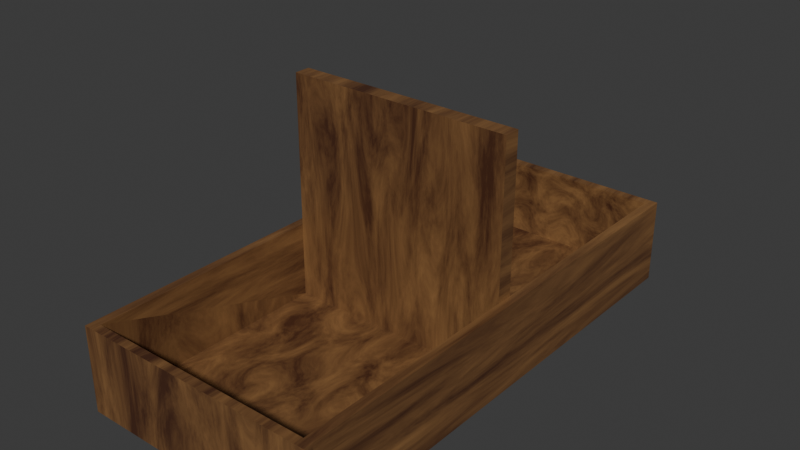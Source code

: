 # Source: Caixa.blend  (saved by Blender 4.3.34; exported with 4.5.12 LTS)
import bpy
from mathutils import Matrix  # noqa: F401  (used for matrix-valued properties, if any)

bpy.ops.wm.read_factory_settings(use_empty=True)
scene = bpy.context.scene
scene.name = 'Scene'

# ---- collections
col_collection = bpy.data.collections.new('Collection'); scene.collection.children.link(col_collection)

# ---- materials (node trees are filled in below, after node groups)
mat_material_001 = bpy.data.materials.new('Material.001')
mat_material = bpy.data.materials.new('Material')
mat_material.alpha_threshold = 0.0
mat_material.roughness = 0.5
mat_material.line_color = (0.0, 0.0, 0.0, 1.0)

# ---- material node trees
mat_material_001.use_nodes = True; mat_material_001.node_tree.nodes.clear()
_N = mat_material_001.node_tree.nodes; _L = mat_material_001.node_tree.links
n0 = _N.new('ShaderNodeBsdfPrincipled'); n0.name = 'Principled BSDF'; n0.location = (10, 300)
n1 = _N.new('ShaderNodeOutputMaterial'); n1.name = 'Material Output'; n1.location = (300, 300)
n2 = _N.new('ShaderNodeTexNoise'); n2.name = 'Noise Texture'; n2.location = (-494, 271)
n2.inputs[2].default_value = 1.6
n2.inputs[3].default_value = 8.0
n2.inputs[4].default_value = 0.697
n2.inputs[8].default_value = 0.7
n3 = _N.new('ShaderNodeValToRGB'); n3.name = 'Color Ramp'; n3.location = (-292, 257)
while len(n3.color_ramp.elements) > 1: n3.color_ramp.elements.remove(n3.color_ramp.elements[-1])
n3.color_ramp.elements[0].position = 0.0; n3.color_ramp.elements[0].color = (0.4714, 0.2442, 0.08577, 1.0)
_e = n3.color_ramp.elements.new(0.64); _e.color = (0.0655, 0.02323, 0.01009, 1.0)
n4 = _N.new('ShaderNodeMapping'); n4.name = 'Mapping'; n4.location = (-674, 231)
n4.inputs[3].default_value = (5.0, 5.0, 1.0)
n5 = _N.new('ShaderNodeTexCoord'); n5.name = 'Texture Coordinate'; n5.location = (-854, 231)
_L.new(n0.outputs[0], n1.inputs[0])
_L.new(n3.outputs[0], n0.inputs[0])
_L.new(n2.outputs[0], n3.inputs[0])
_L.new(n4.outputs[0], n2.inputs[0])
_L.new(n5.outputs[0], n4.inputs[0])
n1.is_active_output = True
mat_material.use_nodes = True; mat_material.node_tree.nodes.clear()
_N = mat_material.node_tree.nodes; _L = mat_material.node_tree.links
n0 = _N.new('ShaderNodeBsdfPrincipled'); n0.name = 'Principled BSDF.001'; n0.location = (683, 234)
n1 = _N.new('ShaderNodeOutputMaterial'); n1.name = 'Material Output.001'; n1.location = (973, 234)
n2 = _N.new('ShaderNodeTexNoise'); n2.name = 'Noise Texture'; n2.location = (179, 205)
n2.inputs[2].default_value = 1.6
n2.inputs[3].default_value = 8.0
n2.inputs[4].default_value = 0.697
n2.inputs[8].default_value = 0.7
n3 = _N.new('ShaderNodeValToRGB'); n3.name = 'Color Ramp'; n3.location = (381, 192)
while len(n3.color_ramp.elements) > 1: n3.color_ramp.elements.remove(n3.color_ramp.elements[-1])
n3.color_ramp.elements[0].position = 0.0; n3.color_ramp.elements[0].color = (0.4714, 0.2442, 0.08577, 1.0)
_e = n3.color_ramp.elements.new(0.64); _e.color = (0.0655, 0.02323, 0.01009, 1.0)
n4 = _N.new('ShaderNodeMapping'); n4.name = 'Mapping'; n4.location = (-1, 165)
n4.inputs[3].default_value = (5.0, 1.0, 5.0)
n5 = _N.new('ShaderNodeTexCoord'); n5.name = 'Texture Coordinate'; n5.location = (-181, 165)
_L.new(n0.outputs[0], n1.inputs[0])
_L.new(n3.outputs[0], n0.inputs[0])
_L.new(n2.outputs[0], n3.inputs[0])
_L.new(n4.outputs[0], n2.inputs[0])
_L.new(n5.outputs[0], n4.inputs[0])
n1.is_active_output = True

# ---- world
world_world = bpy.data.worlds.new('World'); scene.world = world_world
world_world.use_nodes = True; world_world.node_tree.nodes.clear()
_N = world_world.node_tree.nodes; _L = world_world.node_tree.links
n0 = _N.new('ShaderNodeOutputWorld'); n0.name = 'World Output'; n0.location = (300, 300)
n1 = _N.new('ShaderNodeBackground'); n1.name = 'Background'; n1.location = (10, 300)
n1.inputs[0].default_value = (0.05088, 0.05088, 0.05088, 1.0)
_L.new(n1.outputs[0], n0.inputs[0])
n0.is_active_output = True
world_world.color = (0.05088, 0.05088, 0.05088)
world_world.sun_shadow_jitter_overblur = 0.0

# ---- meshes
me_cube_022 = bpy.data.meshes.new('Cube.022')
me_cube_022.from_pydata([(-1.27, -2.685, -0.05), (-1.27, -2.685, 0.05), (-1.27, 2.685, -0.05), (-1.27, 2.685, 0.05), (1.27, -2.685, -0.05), (1.27, -2.685, 0.05), (1.27, 2.685, -0.05), (1.27, 2.685, 0.05), (-1.27, 2.685, -0.05), (-1.27, -2.685, 0.05), (-1.27, 2.685, 0.05), (1.27, 2.685, -0.05), (1.27, -2.685, 0.05), (-1.27, 2.685, -0.05), (-1.27, -2.685, 0.05), (-1.27, 2.685, 0.05), (1.27, 2.685, -0.05), (1.27, -2.685, 0.05), (-1.37, 2.685, -0.05), (-1.27, -2.685, 0.05), (-1.27, 2.685, 0.05), (1.27, -2.685, 0.05), (-1.37, 2.785, -0.05), (1.37, 2.785, -0.05), (-1.37, 2.685, -0.05), (-1.37, -2.685, -0.05), (-1.37, -2.785, -0.05), (1.37, -2.785, -0.05), (1.37, 2.685, -0.05), (1.37, -2.685, -0.05), (-1.27, -2.685, 0.9), (-1.27, 2.685, 0.9), (1.27, 2.685, 0.9), (1.27, -2.685, 0.9), (-1.37, 2.785, 0.9), (1.37, 2.785, 0.9), (-1.37, -2.685, 0.9), (-1.37, 2.685, 0.9), (1.37, -2.785, 0.9), (-1.37, -2.785, 0.9), (1.37, 2.685, 0.9), (1.37, -2.685, 0.9), (-1.27, -0.0895, 0.05), (-1.27, 0.0895, 0.05), (1.27, 0.0895, 0.05), (1.27, -0.0895, 0.05), (-1.27, -0.0895, 2.59), (-1.27, 0.0895, 2.59), (1.27, 0.0895, 2.59), (1.27, -0.0895, 2.59)], [], [(1, 10, 3), (6, 2, 8), (7, 12, 5), (9, 15, 10), (11, 8, 13), (43, 44, 7, 20), (5, 9, 1), (4, 6, 11), (23, 35, 40, 28), (16, 13, 18), (12, 14, 9), (11, 16, 18, 22, 23, 28, 29, 27, 26, 25, 13, 8, 2, 0, 4), (26, 39, 36, 25), (14, 20, 15), (17, 19, 14), (13, 25, 24, 18), (46, 42, 45, 49), (20, 31, 43), (49, 48, 47, 46), (35, 23, 22, 34), (48, 44, 43, 47), (27, 29, 41, 38), (36, 30, 31, 37), (40, 32, 33, 41), (49, 45, 44, 48), (0, 2, 6, 4), (33, 21, 19, 30), (1, 9, 10), (6, 8, 11), (9, 14, 15), (11, 13, 16), (5, 12, 9), (12, 17, 14), (14, 19, 20), (17, 21, 19), (47, 43, 42, 46), (35, 34, 37, 31, 32, 40), (7, 32, 31, 20), (21, 45, 42, 19), (33, 30, 36, 39, 38, 41), (41, 29, 28, 40), (37, 24, 25, 36), (22, 24, 37, 34), (21, 33, 45), (7, 44, 32), (33, 32, 44, 45), (30, 19, 42), (31, 30, 42, 43), (39, 26, 27, 38)])
me_cube_022.polygons.foreach_set('material_index', [1, 1, 1, 1, 1, 0, 1, 1, 1, 1, 1, 1, 0, 1, 1, 1, 0, 1, 1, 0, 0, 0, 1, 1, 1, 1, 0, 1, 1, 1, 1, 1, 1, 1, 1, 1, 1, 1, 0, 1, 1, 1, 1, 0, 1, 1, 0, 1, 0])
_uv = me_cube_022.uv_layers.new(name='UVMap')
_uv.uv.foreach_set('vector', [0.875, 0.75, 0.875, 0.5, 0.875, 0.5, 0.375, 0.5, 0.125, 0.5, 0.125, 0.5, 0.625, 0.5, 0.625, 0.75, 0.625, 0.75, 0.875, 0.75, 0.875, 0.5, 0.875, 0.5, 0.375, 0.5, 0.125, 0.5, 0.125, 0.5, 0.875, 0.5833, 0.625, 0.5833, 0.0, 0.0, 0.875, 0.5, 0.625, 0.75, 0.875, 0.75, 0.875, 0.75, 0.375, 0.75, 0.375, 0.5, 0.375, 0.5, 0.375, 0.5, 0.625, 0.5, 0.0, 0.0, 0.375, 0.5, 0.375, 0.5, 0.125, 0.5, 0.125, 0.5, 0.625, 0.75, 0.875, 0.75, 0.875, 0.75, 0.375, 0.5, 0.375, 0.5, 0.125, 0.5, 0.125, 0.5, 0.375, 0.5, 0.375, 0.5, 0.375, 0.75, 0.375, 0.75, 0.125, 0.75, 0.125, 0.75, 0.125, 0.5, 0.125, 0.5, 0.125, 0.5, 0.125, 0.75, 0.375, 0.75, 0.125, 0.75, 0.625, 1.0, 0.625, 0.0, 0.125, 0.75, 0.875, 0.75, 0.875, 0.5, 0.875, 0.5, 0.625, 0.75, 0.875, 0.75, 0.875, 0.75, 0.125, 0.5, 0.125, 0.75, 0.125, 0.5, 0.125, 0.5, 0.875, 0.6667, 0.875, 0.6667, 0.625, 0.6667, 0.625, 0.6667, 0.875, 0.5, 0.875, 0.5, 0.875, 0.5833, 0.625, 0.6667, 0.625, 0.5833, 0.875, 0.5833, 0.875, 0.6667, 0.625, 0.5, 0.375, 0.5, 0.375, 0.25, 0.625, 0.25, 0.625, 0.5833, 0.625, 0.5833, 0.875, 0.5833, 0.875, 0.5833, 0.375, 0.75, 0.375, 0.75, 0.625, 0.75, 0.625, 0.75, 0.875, 0.75, 0.875, 0.75, 0.875, 0.5, 0.875, 0.5, 0.625, 0.5, 0.625, 0.5, 0.625, 0.75, 0.625, 0.75, 0.0, 0.0, 0.0, 0.0, 0.0, 0.0, 0.0, 0.0, 0.125, 0.75, 0.125, 0.5, 0.375, 0.5, 0.375, 0.75, 0.625, 0.75, 0.625, 0.75, 0.875, 0.75, 0.875, 0.75, 0.875, 0.75, 0.875, 0.75, 0.875, 0.5, 0.375, 0.5, 0.125, 0.5, 0.375, 0.5, 0.875, 0.75, 0.875, 0.75, 0.875, 0.5, 0.375, 0.5, 0.125, 0.5, 0.375, 0.5, 0.625, 0.75, 0.625, 0.75, 0.875, 0.75, 0.625, 0.75, 0.625, 0.75, 0.875, 0.75, 0.875, 0.75, 0.875, 0.75, 0.875, 0.5, 0.625, 0.75, 0.625, 0.75, 0.875, 0.75, 0.0, 0.0, 0.0, 0.0, 0.0, 0.0, 0.0, 0.0, 0.625, 0.5, 0.875, 0.5, 0.0, 0.0, 0.875, 0.5, 0.625, 0.5, 0.0, 0.0, 0.0, 0.0, 0.625, 0.5, 0.875, 0.5, 0.875, 0.5, 0.625, 0.75, 0.625, 0.6667, 0.875, 0.6667, 0.875, 0.75, 0.625, 0.75, 0.875, 0.75, 0.625, 0.0, 0.625, 1.0, 0.625, 0.75, 0.0, 0.0, 0.625, 0.75, 0.375, 0.75, 0.375, 0.5, 0.625, 0.5, 0.625, 0.25, 0.375, 0.25, 0.375, 0.0, 0.625, 0.0, 0.0, 0.0, 0.375, 0.25, 0.625, 0.25, 0.875, 0.5, 0.625, 0.75, 0.625, 0.75, 0.625, 0.6667, 0.0, 0.0, 0.625, 0.5833, 0.625, 0.5, 0.625, 0.75, 0.625, 0.5, 0.0, 0.0, 0.625, 0.6667, 0.875, 0.75, 0.875, 0.75, 0.875, 0.6667, 0.875, 0.5, 0.875, 0.75, 0.0, 0.0, 0.875, 0.5833, 0.625, 1.0, 0.375, 1.0, 0.375, 0.75, 0.625, 0.75])
me_cube_022.materials.append(mat_material_001)
me_cube_022.materials.append(mat_material)
me_cube_022.update()

# ---- objects
ob_caixa = bpy.data.objects.new('Caixa', me_cube_022)

# ---- transforms, parenting, visibility, modifiers, constraints
ob_caixa.location = (0.0, 0.0, 0.0)

# ---- collection membership
col_collection.objects.link(ob_caixa)

# ---- scene / render settings (as saved in the file)
scene.frame_start = 1; scene.frame_end = 250; scene.frame_set(1)
scene.render.engine = 'BLENDER_EEVEE_NEXT'
bpy.context.view_layer.update()

# ---- added for rendering (the .blend has no active camera and no usable light): camera, sun
cam_auto = bpy.data.cameras.new('AutoCamera')
cam_auto.lens = 50.0
cam_auto.sensor_width = 36.0
cam_auto.clip_end = 1000.0
ob_auto_camera = bpy.data.objects.new('AutoCamera', cam_auto)
scene.collection.objects.link(ob_auto_camera)
ob_auto_camera.location = (6.24113, -7.48935, 6.2629)
ob_auto_camera.rotation_euler = (1.09748, -7.21219e-08, 0.694738)
scene.camera = ob_auto_camera
light_auto_sun = bpy.data.lights.new('AutoSun', 'SUN')
light_auto_sun.energy = 3.0
light_auto_sun.angle = 0.0523599
ob_auto_sun = bpy.data.objects.new('AutoSun', light_auto_sun)
scene.collection.objects.link(ob_auto_sun)
ob_auto_sun.rotation_euler = (0.872665, 0.174533, 0.523599)
bpy.context.view_layer.update()
